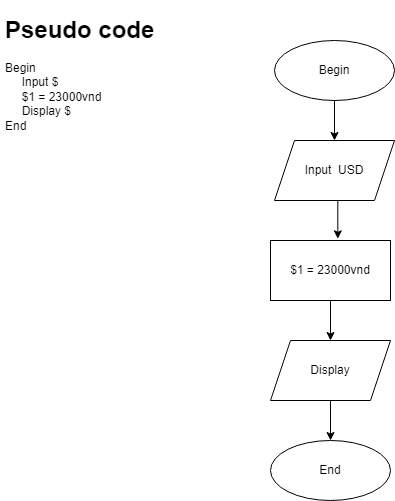

The diagram above was exported from draw.io. Its source (the exported page's mxGraphModel, read from the mxfile embedded in the PNG):
<mxGraphModel dx="782" dy="450" grid="1" gridSize="10" guides="1" tooltips="1" connect="1" arrows="1" fold="1" page="1" pageScale="1" pageWidth="827" pageHeight="1169" math="0" shadow="0">
  <root>
    <mxCell id="0" />
    <mxCell id="1" parent="0" />
    <mxCell id="EpggC4-ee72cULtZ_oZJ-6" style="edgeStyle=orthogonalEdgeStyle;rounded=0;orthogonalLoop=1;jettySize=auto;html=1;exitX=0.5;exitY=1;exitDx=0;exitDy=0;entryX=0.5;entryY=0;entryDx=0;entryDy=0;" parent="1" source="EpggC4-ee72cULtZ_oZJ-1" target="EpggC4-ee72cULtZ_oZJ-2" edge="1">
      <mxGeometry relative="1" as="geometry" />
    </mxCell>
    <mxCell id="EpggC4-ee72cULtZ_oZJ-1" value="Begin" style="ellipse;whiteSpace=wrap;html=1;" parent="1" vertex="1">
      <mxGeometry x="294" y="60" width="120" height="60" as="geometry" />
    </mxCell>
    <mxCell id="EpggC4-ee72cULtZ_oZJ-9" style="edgeStyle=orthogonalEdgeStyle;rounded=0;orthogonalLoop=1;jettySize=auto;html=1;exitX=0.5;exitY=1;exitDx=0;exitDy=0;entryX=0.561;entryY=-0.028;entryDx=0;entryDy=0;entryPerimeter=0;" parent="1" source="EpggC4-ee72cULtZ_oZJ-2" target="EpggC4-ee72cULtZ_oZJ-3" edge="1">
      <mxGeometry relative="1" as="geometry" />
    </mxCell>
    <mxCell id="EpggC4-ee72cULtZ_oZJ-2" value="Input&amp;nbsp; USD" style="shape=parallelogram;perimeter=parallelogramPerimeter;whiteSpace=wrap;html=1;fixedSize=1;" parent="1" vertex="1">
      <mxGeometry x="294" y="160" width="120" height="60" as="geometry" />
    </mxCell>
    <mxCell id="EpggC4-ee72cULtZ_oZJ-10" style="edgeStyle=orthogonalEdgeStyle;rounded=0;orthogonalLoop=1;jettySize=auto;html=1;exitX=0.5;exitY=1;exitDx=0;exitDy=0;entryX=0.5;entryY=0;entryDx=0;entryDy=0;" parent="1" source="EpggC4-ee72cULtZ_oZJ-3" target="EpggC4-ee72cULtZ_oZJ-4" edge="1">
      <mxGeometry relative="1" as="geometry" />
    </mxCell>
    <mxCell id="EpggC4-ee72cULtZ_oZJ-3" value="$1 = 23000vnd" style="rounded=0;whiteSpace=wrap;html=1;" parent="1" vertex="1">
      <mxGeometry x="290" y="260" width="120" height="60" as="geometry" />
    </mxCell>
    <mxCell id="EpggC4-ee72cULtZ_oZJ-11" style="edgeStyle=orthogonalEdgeStyle;rounded=0;orthogonalLoop=1;jettySize=auto;html=1;exitX=0.5;exitY=1;exitDx=0;exitDy=0;entryX=0.5;entryY=0;entryDx=0;entryDy=0;" parent="1" source="EpggC4-ee72cULtZ_oZJ-4" target="EpggC4-ee72cULtZ_oZJ-5" edge="1">
      <mxGeometry relative="1" as="geometry" />
    </mxCell>
    <mxCell id="EpggC4-ee72cULtZ_oZJ-4" value="Display" style="shape=parallelogram;perimeter=parallelogramPerimeter;whiteSpace=wrap;html=1;fixedSize=1;" parent="1" vertex="1">
      <mxGeometry x="290" y="360" width="120" height="60" as="geometry" />
    </mxCell>
    <mxCell id="EpggC4-ee72cULtZ_oZJ-5" value="End" style="ellipse;whiteSpace=wrap;html=1;" parent="1" vertex="1">
      <mxGeometry x="290" y="460" width="120" height="60" as="geometry" />
    </mxCell>
    <mxCell id="taLWzrbWecIsBuNE_HkQ-1" value="&lt;h1&gt;Pseudo code&lt;/h1&gt;&lt;div&gt;Begin&amp;nbsp;&lt;/div&gt;&lt;div&gt;&amp;nbsp; &amp;nbsp; &amp;nbsp;Input $&lt;/div&gt;&lt;div&gt;&amp;nbsp; &amp;nbsp; &amp;nbsp;$1 = 23000vnd&lt;/div&gt;&lt;div&gt;&amp;nbsp; &amp;nbsp; &amp;nbsp;Display $&lt;/div&gt;&lt;div&gt;End&lt;/div&gt;&lt;div&gt;&lt;br&gt;&lt;/div&gt;" style="text;html=1;strokeColor=none;fillColor=none;spacing=5;spacingTop=-20;whiteSpace=wrap;overflow=hidden;rounded=0;" vertex="1" parent="1">
      <mxGeometry x="20" y="30" width="210" height="290" as="geometry" />
    </mxCell>
  </root>
</mxGraphModel>